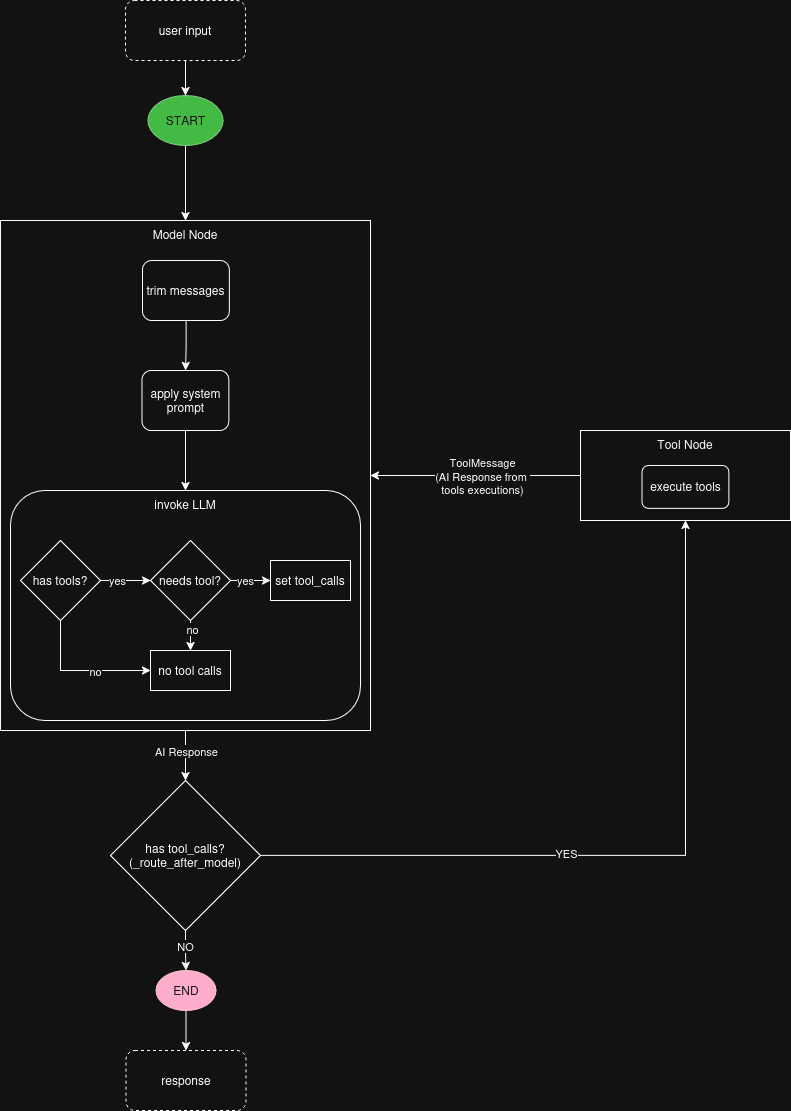

The diagram above was exported from draw.io. Its source (the exported page's mxGraphModel, read from the mxfile embedded in the PNG):
<mxGraphModel dx="2066" dy="2175" grid="1" gridSize="10" guides="1" tooltips="1" connect="1" arrows="1" fold="1" page="1" pageScale="1" pageWidth="850" pageHeight="1100" math="0" shadow="0">
  <root>
    <mxCell id="0" />
    <mxCell id="1" parent="0" />
    <mxCell id="l3dEHczwHu5t1K9m_Xbu-16" value="" style="edgeStyle=orthogonalEdgeStyle;rounded=0;orthogonalLoop=1;jettySize=auto;html=1;entryX=0.5;entryY=1;entryDx=0;entryDy=0;" parent="1" source="l3dEHczwHu5t1K9m_Xbu-12" target="l3dEHczwHu5t1K9m_Xbu-23" edge="1">
      <mxGeometry relative="1" as="geometry">
        <mxPoint x="640" y="510" as="targetPoint" />
      </mxGeometry>
    </mxCell>
    <mxCell id="l3dEHczwHu5t1K9m_Xbu-37" value="YES" style="edgeLabel;html=1;align=center;verticalAlign=middle;resizable=0;points=[];" parent="l3dEHczwHu5t1K9m_Xbu-16" vertex="1" connectable="0">
      <mxGeometry x="-0.1983" y="3" relative="1" as="geometry">
        <mxPoint as="offset" />
      </mxGeometry>
    </mxCell>
    <mxCell id="l3dEHczwHu5t1K9m_Xbu-36" value="" style="edgeStyle=orthogonalEdgeStyle;rounded=0;orthogonalLoop=1;jettySize=auto;html=1;" parent="1" source="l3dEHczwHu5t1K9m_Xbu-12" target="l3dEHczwHu5t1K9m_Xbu-35" edge="1">
      <mxGeometry relative="1" as="geometry" />
    </mxCell>
    <mxCell id="l3dEHczwHu5t1K9m_Xbu-38" value="NO" style="edgeLabel;html=1;align=center;verticalAlign=middle;resizable=0;points=[];" parent="l3dEHczwHu5t1K9m_Xbu-36" vertex="1" connectable="0">
      <mxGeometry x="-0.2405" y="-1" relative="1" as="geometry">
        <mxPoint as="offset" />
      </mxGeometry>
    </mxCell>
    <mxCell id="l3dEHczwHu5t1K9m_Xbu-12" value="&lt;div&gt;has tool_calls?&lt;/div&gt;&lt;div&gt;(_route_after_model)&lt;/div&gt;" style="rhombus;whiteSpace=wrap;html=1;verticalAlign=middle;rounded=0;" parent="1" vertex="1">
      <mxGeometry x="270" y="610" width="150" height="150" as="geometry" />
    </mxCell>
    <mxCell id="l3dEHczwHu5t1K9m_Xbu-13" value="" style="edgeStyle=orthogonalEdgeStyle;rounded=0;orthogonalLoop=1;jettySize=auto;html=1;" parent="1" source="l3dEHczwHu5t1K9m_Xbu-2" target="l3dEHczwHu5t1K9m_Xbu-12" edge="1">
      <mxGeometry relative="1" as="geometry" />
    </mxCell>
    <mxCell id="l3dEHczwHu5t1K9m_Xbu-43" value="AI Response" style="edgeLabel;html=1;align=center;verticalAlign=middle;resizable=0;points=[];" parent="l3dEHczwHu5t1K9m_Xbu-13" vertex="1" connectable="0">
      <mxGeometry x="-0.1862" relative="1" as="geometry">
        <mxPoint as="offset" />
      </mxGeometry>
    </mxCell>
    <mxCell id="l3dEHczwHu5t1K9m_Xbu-22" value="" style="group" parent="1" vertex="1" connectable="0">
      <mxGeometry x="740" y="240" width="210" height="200" as="geometry" />
    </mxCell>
    <mxCell id="l3dEHczwHu5t1K9m_Xbu-23" value="Tool Node" style="rounded=0;whiteSpace=wrap;html=1;verticalAlign=top;" parent="l3dEHczwHu5t1K9m_Xbu-22" vertex="1">
      <mxGeometry y="20" width="210" height="90" as="geometry" />
    </mxCell>
    <mxCell id="l3dEHczwHu5t1K9m_Xbu-25" value="execute tools" style="rounded=1;whiteSpace=wrap;html=1;" parent="l3dEHczwHu5t1K9m_Xbu-22" vertex="1">
      <mxGeometry x="61.551724137931025" y="55.004285714285714" width="86.89655172413792" height="42.85714285714286" as="geometry" />
    </mxCell>
    <mxCell id="l3dEHczwHu5t1K9m_Xbu-59" value="" style="edgeStyle=orthogonalEdgeStyle;rounded=0;orthogonalLoop=1;jettySize=auto;html=1;" parent="1" source="l3dEHczwHu5t1K9m_Xbu-35" target="l3dEHczwHu5t1K9m_Xbu-58" edge="1">
      <mxGeometry relative="1" as="geometry" />
    </mxCell>
    <mxCell id="l3dEHczwHu5t1K9m_Xbu-35" value="END" style="ellipse;whiteSpace=wrap;html=1;fillColor=#a20025;fontColor=#ffffff;strokeColor=#6F0000;" parent="1" vertex="1">
      <mxGeometry x="315.5" y="800" width="60" height="40" as="geometry" />
    </mxCell>
    <mxCell id="l3dEHczwHu5t1K9m_Xbu-40" value="" style="edgeStyle=orthogonalEdgeStyle;rounded=0;orthogonalLoop=1;jettySize=auto;html=1;entryX=1;entryY=0.5;entryDx=0;entryDy=0;" parent="1" source="l3dEHczwHu5t1K9m_Xbu-23" target="l3dEHczwHu5t1K9m_Xbu-2" edge="1">
      <mxGeometry relative="1" as="geometry">
        <mxPoint x="705" y="290" as="targetPoint" />
      </mxGeometry>
    </mxCell>
    <mxCell id="l3dEHczwHu5t1K9m_Xbu-41" value="&lt;div&gt;ToolMessage&lt;/div&gt;&lt;div&gt;(AI Response from&amp;nbsp;&lt;/div&gt;&lt;div&gt;tools executions)&lt;/div&gt;" style="edgeLabel;html=1;align=center;verticalAlign=middle;resizable=0;points=[];" parent="l3dEHczwHu5t1K9m_Xbu-40" vertex="1" connectable="0">
      <mxGeometry x="0.2763" relative="1" as="geometry">
        <mxPoint x="35" as="offset" />
      </mxGeometry>
    </mxCell>
    <mxCell id="l3dEHczwHu5t1K9m_Xbu-2" value="Model Node" style="rounded=0;whiteSpace=wrap;html=1;verticalAlign=top;" parent="1" vertex="1">
      <mxGeometry x="160" y="50" width="370" height="510" as="geometry" />
    </mxCell>
    <mxCell id="l3dEHczwHu5t1K9m_Xbu-4" value="&lt;div&gt;trim messages&lt;/div&gt;" style="rounded=1;whiteSpace=wrap;html=1;" parent="1" vertex="1">
      <mxGeometry x="302.05172413793105" y="90" width="86.89655172413792" height="60" as="geometry" />
    </mxCell>
    <mxCell id="l3dEHczwHu5t1K9m_Xbu-7" value="apply system prompt" style="rounded=1;whiteSpace=wrap;html=1;" parent="1" vertex="1">
      <mxGeometry x="301.55172413793105" y="200" width="86.89655172413792" height="60" as="geometry" />
    </mxCell>
    <mxCell id="l3dEHczwHu5t1K9m_Xbu-9" value="invoke LLM" style="rounded=1;whiteSpace=wrap;html=1;verticalAlign=top;" parent="1" vertex="1">
      <mxGeometry x="170" y="320" width="350" height="230" as="geometry" />
    </mxCell>
    <mxCell id="l3dEHczwHu5t1K9m_Xbu-8" value="" style="edgeStyle=orthogonalEdgeStyle;rounded=0;orthogonalLoop=1;jettySize=auto;html=1;" parent="1" source="l3dEHczwHu5t1K9m_Xbu-4" target="l3dEHczwHu5t1K9m_Xbu-7" edge="1">
      <mxGeometry relative="1" as="geometry" />
    </mxCell>
    <mxCell id="l3dEHczwHu5t1K9m_Xbu-10" value="" style="edgeStyle=orthogonalEdgeStyle;rounded=0;orthogonalLoop=1;jettySize=auto;html=1;" parent="1" source="l3dEHczwHu5t1K9m_Xbu-7" target="l3dEHczwHu5t1K9m_Xbu-9" edge="1">
      <mxGeometry relative="1" as="geometry" />
    </mxCell>
    <mxCell id="l3dEHczwHu5t1K9m_Xbu-46" value="" style="edgeStyle=orthogonalEdgeStyle;rounded=0;orthogonalLoop=1;jettySize=auto;html=1;" parent="1" source="l3dEHczwHu5t1K9m_Xbu-44" target="l3dEHczwHu5t1K9m_Xbu-45" edge="1">
      <mxGeometry relative="1" as="geometry" />
    </mxCell>
    <mxCell id="l3dEHczwHu5t1K9m_Xbu-53" value="yes" style="edgeLabel;html=1;align=center;verticalAlign=middle;resizable=0;points=[];" parent="l3dEHczwHu5t1K9m_Xbu-46" vertex="1" connectable="0">
      <mxGeometry x="-0.3448" y="1" relative="1" as="geometry">
        <mxPoint as="offset" />
      </mxGeometry>
    </mxCell>
    <mxCell id="l3dEHczwHu5t1K9m_Xbu-52" value="" style="edgeStyle=orthogonalEdgeStyle;rounded=0;orthogonalLoop=1;jettySize=auto;html=1;entryX=0;entryY=0.5;entryDx=0;entryDy=0;exitX=0.5;exitY=1;exitDx=0;exitDy=0;" parent="1" source="l3dEHczwHu5t1K9m_Xbu-44" target="l3dEHczwHu5t1K9m_Xbu-49" edge="1">
      <mxGeometry relative="1" as="geometry">
        <mxPoint x="-20" y="490" as="targetPoint" />
      </mxGeometry>
    </mxCell>
    <mxCell id="l3dEHczwHu5t1K9m_Xbu-56" value="no" style="edgeLabel;html=1;align=center;verticalAlign=middle;resizable=0;points=[];" parent="l3dEHczwHu5t1K9m_Xbu-52" vertex="1" connectable="0">
      <mxGeometry x="0.2044" relative="1" as="geometry">
        <mxPoint as="offset" />
      </mxGeometry>
    </mxCell>
    <mxCell id="l3dEHczwHu5t1K9m_Xbu-44" value="has tools?" style="rhombus;whiteSpace=wrap;html=1;" parent="1" vertex="1">
      <mxGeometry x="180" y="370" width="80" height="80" as="geometry" />
    </mxCell>
    <mxCell id="l3dEHczwHu5t1K9m_Xbu-48" value="" style="edgeStyle=orthogonalEdgeStyle;rounded=0;orthogonalLoop=1;jettySize=auto;html=1;" parent="1" source="l3dEHczwHu5t1K9m_Xbu-45" target="l3dEHczwHu5t1K9m_Xbu-47" edge="1">
      <mxGeometry relative="1" as="geometry" />
    </mxCell>
    <mxCell id="l3dEHczwHu5t1K9m_Xbu-55" value="yes" style="edgeLabel;html=1;align=center;verticalAlign=middle;resizable=0;points=[];" parent="l3dEHczwHu5t1K9m_Xbu-48" vertex="1" connectable="0">
      <mxGeometry x="-0.3034" y="1" relative="1" as="geometry">
        <mxPoint as="offset" />
      </mxGeometry>
    </mxCell>
    <mxCell id="l3dEHczwHu5t1K9m_Xbu-50" value="" style="edgeStyle=orthogonalEdgeStyle;rounded=0;orthogonalLoop=1;jettySize=auto;html=1;" parent="1" source="l3dEHczwHu5t1K9m_Xbu-45" target="l3dEHczwHu5t1K9m_Xbu-49" edge="1">
      <mxGeometry relative="1" as="geometry" />
    </mxCell>
    <mxCell id="l3dEHczwHu5t1K9m_Xbu-57" value="no" style="edgeLabel;html=1;align=center;verticalAlign=middle;resizable=0;points=[];" parent="l3dEHczwHu5t1K9m_Xbu-50" vertex="1" connectable="0">
      <mxGeometry x="-0.6664" y="1" relative="1" as="geometry">
        <mxPoint as="offset" />
      </mxGeometry>
    </mxCell>
    <mxCell id="l3dEHczwHu5t1K9m_Xbu-45" value="needs tool?" style="rhombus;whiteSpace=wrap;html=1;" parent="1" vertex="1">
      <mxGeometry x="310" y="370" width="80" height="80" as="geometry" />
    </mxCell>
    <mxCell id="l3dEHczwHu5t1K9m_Xbu-47" value="set tool_calls" style="whiteSpace=wrap;html=1;" parent="1" vertex="1">
      <mxGeometry x="430" y="390" width="80" height="40" as="geometry" />
    </mxCell>
    <mxCell id="l3dEHczwHu5t1K9m_Xbu-49" value="no tool calls" style="whiteSpace=wrap;html=1;" parent="1" vertex="1">
      <mxGeometry x="310" y="480" width="80" height="40" as="geometry" />
    </mxCell>
    <mxCell id="l3dEHczwHu5t1K9m_Xbu-58" value="response" style="rounded=1;whiteSpace=wrap;html=1;dashed=1;" parent="1" vertex="1">
      <mxGeometry x="285.5" y="880" width="120" height="60" as="geometry" />
    </mxCell>
    <mxCell id="l3dEHczwHu5t1K9m_Xbu-3" value="" style="edgeStyle=orthogonalEdgeStyle;rounded=0;orthogonalLoop=1;jettySize=auto;html=1;exitX=0.5;exitY=1;exitDx=0;exitDy=0;entryX=0.5;entryY=0;entryDx=0;entryDy=0;" parent="1" source="l3dEHczwHu5t1K9m_Xbu-31" target="l3dEHczwHu5t1K9m_Xbu-2" edge="1">
      <mxGeometry relative="1" as="geometry">
        <mxPoint x="345" y="50" as="targetPoint" />
      </mxGeometry>
    </mxCell>
    <mxCell id="l3dEHczwHu5t1K9m_Xbu-31" value="&lt;div&gt;START&lt;/div&gt;" style="ellipse;whiteSpace=wrap;html=1;fillColor=#008a00;fontColor=#ffffff;strokeColor=#005700;" parent="1" vertex="1">
      <mxGeometry x="307.5" y="-75" width="75" height="50" as="geometry" />
    </mxCell>
    <mxCell id="l3dEHczwHu5t1K9m_Xbu-33" value="" style="edgeStyle=orthogonalEdgeStyle;rounded=0;orthogonalLoop=1;jettySize=auto;html=1;exitX=0.5;exitY=1;exitDx=0;exitDy=0;" parent="1" source="l3dEHczwHu5t1K9m_Xbu-60" target="l3dEHczwHu5t1K9m_Xbu-31" edge="1">
      <mxGeometry relative="1" as="geometry">
        <mxPoint x="345" y="-75" as="sourcePoint" />
      </mxGeometry>
    </mxCell>
    <mxCell id="l3dEHczwHu5t1K9m_Xbu-60" value="user input" style="rounded=1;whiteSpace=wrap;html=1;dashed=1;" parent="1" vertex="1">
      <mxGeometry x="285" y="-170" width="120" height="60" as="geometry" />
    </mxCell>
  </root>
</mxGraphModel>